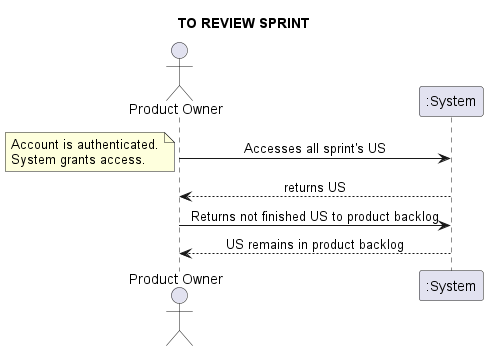

The diagram above was rendered by PlantUML. Its source (embedded in the PNG):
@startuml
skinparam sequenceMessageAlign center
title TO REVIEW SPRINT
actor "Product Owner" as PO
PO -> ":System": Accesses all sprint's US
note left
Account is authenticated.
System grants access.
end note
PO <-- ":System": returns US
PO -> ":System": Returns not finished US to product backlog
PO <-- ":System": US remains in product backlog
@enduml